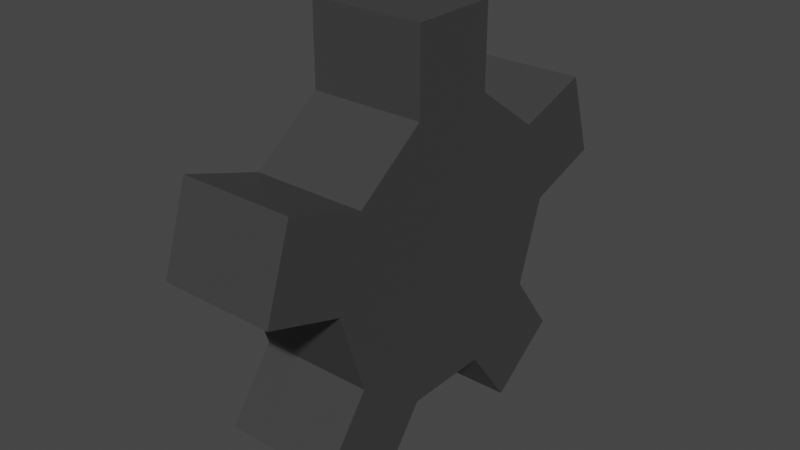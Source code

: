 # Source: SM_Prop_Gear_5.blend  (saved by Blender 3.1.7; exported with 4.5.12 LTS)
import bpy
from mathutils import Matrix  # noqa: F401  (used for matrix-valued properties, if any)

bpy.ops.wm.read_factory_settings(use_empty=True)
scene = bpy.context.scene
scene.name = 'Scene'

# ---- collections
col_collection = bpy.data.collections.new('Collection'); scene.collection.children.link(col_collection)

# ---- materials (node trees are filled in below, after node groups)
mat_m_basic_steel = bpy.data.materials.new('M_Basic_Steel')
mat_m_basic_steel.alpha_threshold = 0.0
mat_m_basic_steel.use_transparent_shadow = False
mat_m_basic_steel.line_color = (0.0, 0.0, 0.0, 1.0)

# ---- material node trees
mat_m_basic_steel.use_nodes = True; mat_m_basic_steel.node_tree.nodes.clear()
_N = mat_m_basic_steel.node_tree.nodes; _L = mat_m_basic_steel.node_tree.links
n0 = _N.new('ShaderNodeOutputMaterial'); n0.name = 'Material Output'; n0.location = (300, 300)
n1 = _N.new('ShaderNodeBsdfPrincipled'); n1.name = 'Principled BSDF'; n1.location = (10, 300)
n1.distribution = 'GGX'
n1.subsurface_method = 'RANDOM_WALK_SKIN'
n1.inputs[0].default_value = (0.06848, 0.06848, 0.06848, 1.0)
n1.inputs[1].default_value = 0.25
n1.inputs[2].default_value = 0.25
n1.inputs[3].default_value = 1.45
n1.inputs[13].default_value = 0.25
n1.inputs[27].default_value = (0.0, 0.0, 0.0, 1.0)
n1.inputs[28].default_value = 1.0
_L.new(n1.outputs[0], n0.inputs[0])
n0.is_active_output = True

# ---- world
world_world = bpy.data.worlds.new('World'); scene.world = world_world
world_world.use_nodes = True; world_world.node_tree.nodes.clear()
_N = world_world.node_tree.nodes; _L = world_world.node_tree.links
n0 = _N.new('ShaderNodeOutputWorld'); n0.name = 'World Output'; n0.location = (300, 300)
n1 = _N.new('ShaderNodeBackground'); n1.name = 'Background'; n1.location = (10, 300)
n1.inputs[0].default_value = (0.05088, 0.05088, 0.05088, 1.0)
_L.new(n1.outputs[0], n0.inputs[0])
n0.is_active_output = True
world_world.color = (0.05088, 0.05088, 0.05088)
world_world.use_sun_shadow = False
world_world.sun_shadow_jitter_overblur = 0.0

# ---- meshes
me_cylinder = bpy.data.meshes.new('Cylinder')
me_cylinder.from_pydata([(-0.1102, 0.9642, -0.25), (-0.1102, 0.9642, 0.25), (0.6559, 0.7153, -0.25), (0.6559, 0.7153, 0.25), (0.8829, 0.4028, -0.25), (0.8829, 0.4028, 0.25), (0.8829, -0.4028, -0.25), (0.8829, -0.4028, 0.25), (0.6559, -0.7153, -0.25), (0.6559, -0.7153, 0.25), (-0.1102, -0.9642, -0.25), (-0.1102, -0.9642, 0.25), (-0.4776, -0.8448, -0.25), (-0.4776, -0.8448, 0.25), (-0.9511, -0.1931, -0.25), (-0.9511, -0.1931, 0.25), (-0.9511, 0.1931, -0.25), (-0.9511, 0.1931, 0.25), (-0.4776, 0.8448, -0.25), (-0.4776, 0.8448, 0.25), (1.863e-09, 0.625, -0.25), (-6.333e-09, 0.625, 0.25), (0.3674, 0.5056, -0.25), (0.3674, 0.5056, 0.25), (0.5944, 0.1931, -0.25), (0.5944, 0.1931, 0.25), (0.5944, -0.1931, -0.25), (0.5944, -0.1931, 0.25), (0.3674, -0.5056, -0.25), (0.3674, -0.5056, 0.25), (-5.278e-08, -0.625, -0.25), (-6.097e-08, -0.625, 0.25), (-0.3674, -0.5056, -0.25), (-0.3674, -0.5056, 0.25), (-0.5944, -0.1931, -0.25), (-0.5944, -0.1931, 0.25), (-0.5944, 0.1931, -0.25), (-0.5944, 0.1931, 0.25), (-0.3674, 0.5056, -0.25), (-0.3674, 0.5056, 0.25)], [], [(21, 20, 0, 1), (2, 3, 5, 4), (2, 22, 23, 3), (6, 7, 9, 8), (4, 5, 25, 24), (10, 11, 13, 12), (14, 15, 17, 16), (38, 39, 19, 18), (18, 19, 1, 0), (20, 21, 23, 22), (6, 26, 27, 7), (24, 25, 27, 26), (8, 9, 29, 28), (28, 29, 31, 30), (10, 30, 31, 11), (32, 33, 35, 34), (12, 13, 33, 32), (36, 37, 39, 38), (14, 34, 35, 15), (16, 17, 37, 36), (17, 15, 35, 37), (13, 11, 31, 33), (9, 7, 27, 29), (5, 3, 23, 25), (21, 1, 19, 39), (21, 39, 37, 35, 33, 31, 29, 27, 25, 23), (20, 22, 24, 26, 28, 30, 32, 34, 36, 38), (4, 24, 22, 2), (20, 38, 18, 0), (12, 32, 30, 10), (16, 36, 34, 14), (8, 28, 26, 6)])
_uv = me_cylinder.uv_layers.new(name='UVMap')
_uv.uv.foreach_set('vector', [1.0, 1.0, 1.0, 0.5, -7.451e-08, 0.5, -7.451e-08, 1.0, 0.9, 0.5, 0.9, 1.0, 0.8, 1.0, 0.8, 0.5, 0.9, 0.5, 0.9, 0.5, 0.9, 1.0, 0.9, 1.0, 0.7, 0.5, 0.7, 1.0, 0.6, 1.0, 0.6, 0.5, 0.8, 0.5, 0.8, 1.0, 0.8, 1.0, 0.8, 0.5, 0.5, 0.5, 0.5, 1.0, 0.4, 1.0, 0.4, 0.5, 0.3, 0.5, 0.3, 1.0, 0.2, 1.0, 0.2, 0.5, 0.1, 0.5, 0.1, 1.0, 0.1, 1.0, 0.1, 0.5, 0.1, 0.5, 0.1, 1.0, -7.451e-08, 1.0, -7.451e-08, 0.5, 1.0, 0.5, 1.0, 1.0, 0.9, 1.0, 0.9, 0.5, 0.7, 0.5, 0.7, 0.5, 0.7, 1.0, 0.7, 1.0, 0.8, 0.5, 0.8, 1.0, 0.7, 1.0, 0.7, 0.5, 0.6, 0.5, 0.6, 1.0, 0.6, 1.0, 0.6, 0.5, 0.6, 0.5, 0.6, 1.0, 0.5, 1.0, 0.5, 0.5, 0.5, 0.5, 0.5, 0.5, 0.5, 1.0, 0.5, 1.0, 0.4, 0.5, 0.4, 1.0, 0.3, 1.0, 0.3, 0.5, 0.4, 0.5, 0.4, 1.0, 0.4, 1.0, 0.4, 0.5, 0.2, 0.5, 0.2, 1.0, 0.1, 1.0, 0.1, 0.5, 0.3, 0.5, 0.3, 0.5, 0.3, 1.0, 0.3, 1.0, 0.2, 0.5, 0.2, 1.0, 0.2, 1.0, 0.2, 0.5, 0.2, 1.0, 0.3, 1.0, 0.3, 1.0, 0.2, 1.0, 0.4, 1.0, 0.5, 1.0, 0.5, 1.0, 0.4, 1.0, 0.6, 1.0, 0.7, 1.0, 0.7, 1.0, 0.6, 1.0, 0.8, 1.0, 0.9, 1.0, 0.9, 1.0, 0.8, 1.0, 1.0, 1.0, -7.451e-08, 1.0, 0.1, 1.0, 0.1, 1.0, 1.0, 1.0, 0.1, 1.0, 0.2, 1.0, 0.3, 1.0, 0.4, 1.0, 0.5, 1.0, 0.6, 1.0, 0.7, 1.0, 0.8, 1.0, 0.9, 1.0, 1.0, 0.5, 0.9, 0.5, 0.8, 0.5, 0.7, 0.5, 0.6, 0.5, 0.5, 0.5, 0.4, 0.5, 0.3, 0.5, 0.2, 0.5, 0.1, 0.5, 0.8, 0.5, 0.8, 0.5, 0.9, 0.5, 0.9, 0.5, 1.0, 0.5, 0.1, 0.5, 0.1, 0.5, -7.451e-08, 0.5, 0.4, 0.5, 0.4, 0.5, 0.5, 0.5, 0.5, 0.5, 0.2, 0.5, 0.2, 0.5, 0.3, 0.5, 0.3, 0.5, 0.6, 0.5, 0.6, 0.5, 0.7, 0.5, 0.7, 0.5])
me_cylinder.materials.append(mat_m_basic_steel)
me_cylinder.use_remesh_fix_poles = True
me_cylinder.use_remesh_preserve_attributes = False
me_cylinder.update()

# ---- objects
ob_sm_prop_gear_5 = bpy.data.objects.new('SM_Prop_Gear_5', me_cylinder)

# ---- transforms, parenting, visibility, modifiers, constraints
ob_sm_prop_gear_5.location = (0.0, 0.0, 0.0)
ob_sm_prop_gear_5.rotation_euler = (0.0, 1.571, 0.0)

# ---- collection membership
col_collection.objects.link(ob_sm_prop_gear_5)

# ---- scene / render settings (as saved in the file)
scene.frame_start = 1; scene.frame_end = 250; scene.frame_set(1)
scene.render.engine = 'BLENDER_EEVEE_NEXT'
scene.cycles.sampling_pattern = 'TABULATED_SOBOL'
scene.cycles.use_light_tree = False
scene.view_settings.view_transform = 'Filmic'
bpy.context.view_layer.update()

# ---- added for rendering (the .blend has no active camera and no usable light): camera, sun
cam_auto = bpy.data.cameras.new('AutoCamera')
cam_auto.lens = 50.0
cam_auto.sensor_width = 36.0
cam_auto.clip_end = 1000.0
ob_auto_camera = bpy.data.objects.new('AutoCamera', cam_auto)
scene.collection.objects.link(ob_auto_camera)
ob_auto_camera.location = (2.50533, -3.00639, 2.03832)
ob_auto_camera.rotation_euler = (1.09748, -7.21219e-08, 0.694738)
scene.camera = ob_auto_camera
light_auto_sun = bpy.data.lights.new('AutoSun', 'SUN')
light_auto_sun.energy = 3.0
light_auto_sun.angle = 0.0523599
ob_auto_sun = bpy.data.objects.new('AutoSun', light_auto_sun)
scene.collection.objects.link(ob_auto_sun)
ob_auto_sun.rotation_euler = (0.872665, 0.174533, 0.523599)
bpy.context.view_layer.update()
